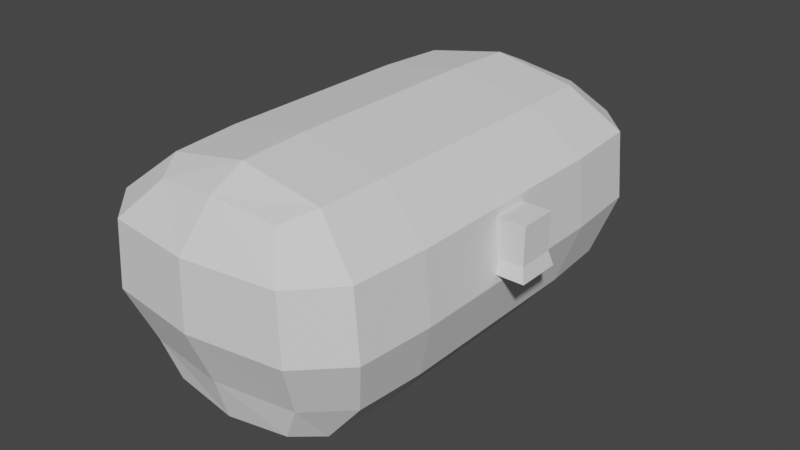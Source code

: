 # Source: bld_chest.blend  (saved by Blender 3.1.7; exported with 4.5.12 LTS)
import bpy
from mathutils import Matrix  # noqa: F401  (used for matrix-valued properties, if any)

bpy.ops.wm.read_factory_settings(use_empty=True)
scene = bpy.context.scene
scene.name = 'Scene'

# ---- collections
col_collection = bpy.data.collections.new('Collection'); scene.collection.children.link(col_collection)

# ---- world
world_world = bpy.data.worlds.new('World'); scene.world = world_world
world_world.use_nodes = True; world_world.node_tree.nodes.clear()
_N = world_world.node_tree.nodes; _L = world_world.node_tree.links
n0 = _N.new('ShaderNodeOutputWorld'); n0.name = 'World Output'; n0.location = (300, 300)
n1 = _N.new('ShaderNodeBackground'); n1.name = 'Background'; n1.location = (10, 300)
n1.inputs[0].default_value = (0.05088, 0.05088, 0.05088, 1.0)
_L.new(n1.outputs[0], n0.inputs[0])
n0.is_active_output = True
world_world.color = (0.05088, 0.05088, 0.05088)
world_world.use_sun_shadow = False
world_world.sun_shadow_jitter_overblur = 0.0

# ---- meshes
me_msh_chest = bpy.data.meshes.new('msh_chest')
me_msh_chest.from_pydata([(0.5137, 0.05888, 0.4984), (0.5137, 0.05888, 0.3806), (0.5137, -0.05888, 0.4984), (0.5137, -0.05888, 0.3806), (0.3959, 0.05888, 0.4984), (0.3959, 0.05888, 0.3806), (0.3959, -0.05888, 0.4984), (0.3959, -0.05888, 0.3806), (0.5249, 0.07009, 0.3362), (0.5249, -0.07009, 0.3362), (0.3847, -0.07009, 0.3362), (0.3847, 0.07009, 0.3362), (-0.2667, -0.3162, -0.01333), (-0.2667, -0.3162, 0.6533), (-0.2667, 0.3204, -0.01333), (-0.2667, 0.3204, 0.6533), (0.2667, -0.3162, -0.01333), (0.2667, -0.3162, 0.6533), (0.2667, 0.3204, -0.01333), (0.2667, 0.3204, 0.6533), (-0.2, 0.6418, 0.62), (-0.2, 0.6418, 0.02), (0.2, 0.6418, 0.02), (0.2, 0.6418, 0.62), (-0.2, -0.623, 0.02), (-0.2, -0.623, 0.62), (0.2, -0.623, 0.62), (0.2, -0.623, 0.02), (-0.4411, -0.3493, 0.3102), (-0.4411, 0.3527, 0.3102), (0.4411, 0.3527, 0.3102), (0.4411, -0.3493, 0.3102), (-0.294, 0.7366, 0.3102), (0.294, 0.7366, 0.3102), (-0.294, -0.7149, 0.3102), (0.294, -0.7149, 0.3102), (-0.2667, 0.0005209, -0.01333), (-0.4227, -0.3493, 0.5216), (-0.2667, 0.0005209, 0.6533), (-0.3833, 0.3204, 0.1283), (0.0, 0.3204, -0.06333), (0.0, 0.3204, 0.7033), (0.3833, 0.3204, 0.1283), (0.2667, 0.0005209, -0.01333), (0.2667, 0.0005209, 0.6533), (0.3833, -0.3162, 0.1283), (0.0, -0.3162, -0.06333), (0.0, -0.3162, 0.7033), (-0.2552, 0.664, 0.1327), (0.0, 0.6594, -0.001914), (0.0, 0.6594, 0.6419), (0.2552, 0.664, 0.1327), (-0.2552, 0.541, -0.007624), (0.2552, 0.541, -0.007624), (0.2552, 0.541, 0.6476), (-0.2552, 0.541, 0.6476), (-0.2815, -0.7103, 0.5168), (0.2552, -0.6435, 0.1327), (0.0, -0.6393, -0.001914), (0.0, -0.6393, 0.6419), (-0.2552, -0.5288, -0.007624), (-0.2552, -0.5288, 0.6476), (0.2552, -0.5288, -0.007624), (0.2552, -0.5288, 0.6476), (-0.3833, -0.3162, 0.1283), (-0.4227, 0.3527, 0.5216), (0.4227, 0.3527, 0.5216), (0.4227, -0.3493, 0.5216), (-0.2815, 0.7316, 0.5168), (0.2815, 0.7316, 0.5168), (-0.2552, -0.6435, 0.1327), (0.2815, -0.7103, 0.5168), (0.4227, -0.5873, 0.3102), (0.0, -0.7559, 0.3102), (0.4227, 0.5998, 0.3102), (-0.4227, 0.5998, 0.3102), (0.0, 0.7811, 0.3102), (-0.4227, -0.5873, 0.3102), (0.4411, -6.318e-05, 0.3102), (-0.4411, -6.317e-05, 0.3102), (-0.4227, -6.318e-05, 0.5216), (0.0, 0.5428, -0.05562), (0.4227, -6.319e-05, 0.5216), (-0.3673, -0.5312, 0.1294), (0.0, 0.0005209, -0.06333), (0.0, 0.0005209, 0.7033), (0.0, 0.7742, 0.5192), (0.0, 0.5428, 0.6956), (-0.405, 0.5988, 0.5204), (0.3673, 0.5436, 0.1294), (0.0, -0.7496, 0.5192), (0.0, -0.5304, -0.05562), (0.0, -0.5304, 0.6956), (0.405, -0.5864, 0.5204), (0.3673, -0.5312, 0.1294), (0.0, -0.6792, 0.1305), (0.405, 0.5988, 0.5204), (-0.3673, 0.5436, 0.1294), (0.0, 0.7027, 0.1305), (-0.405, -0.5864, 0.5204), (0.3833, 0.0005209, 0.1283), (-0.3833, 0.0005209, 0.1283)], [], [(0, 2, 3, 1), (2, 6, 7, 3), (6, 4, 5, 7), (4, 0, 1, 5), (2, 0, 4, 6), (5, 11, 10, 7), (10, 11, 8, 9), (3, 9, 8, 1), (1, 8, 11, 5), (7, 10, 9, 3), (28, 37, 80, 79), (37, 13, 38, 80), (80, 38, 15, 65), (79, 80, 65, 29), (18, 40, 81, 53), (40, 14, 52, 81), (81, 52, 21, 49), (53, 81, 49, 22), (30, 66, 82, 78), (66, 19, 44, 82), (82, 44, 17, 67), (78, 82, 67, 31), (28, 64, 83, 77), (64, 12, 60, 83), (83, 60, 24, 70), (77, 83, 70, 34), (14, 40, 84, 36), (40, 18, 43, 84), (84, 43, 16, 46), (36, 84, 46, 12), (19, 41, 85, 44), (41, 15, 38, 85), (85, 38, 13, 47), (44, 85, 47, 17), (32, 68, 86, 76), (68, 20, 50, 86), (86, 50, 23, 69), (76, 86, 69, 33), (15, 41, 87, 55), (41, 19, 54, 87), (87, 54, 23, 50), (55, 87, 50, 20), (29, 65, 88, 75), (65, 15, 55, 88), (88, 55, 20, 68), (75, 88, 68, 32), (30, 42, 89, 74), (42, 18, 53, 89), (89, 53, 22, 51), (74, 89, 51, 33), (35, 71, 90, 73), (71, 26, 59, 90), (90, 59, 25, 56), (73, 90, 56, 34), (12, 46, 91, 60), (46, 16, 62, 91), (91, 62, 27, 58), (60, 91, 58, 24), (17, 47, 92, 63), (47, 13, 61, 92), (92, 61, 25, 59), (63, 92, 59, 26), (31, 67, 93, 72), (67, 17, 63, 93), (93, 63, 26, 71), (72, 93, 71, 35), (16, 45, 94, 62), (45, 31, 72, 94), (94, 72, 35, 57), (62, 94, 57, 27), (27, 57, 95, 58), (57, 35, 73, 95), (95, 73, 34, 70), (58, 95, 70, 24), (19, 66, 96, 54), (66, 30, 74, 96), (96, 74, 33, 69), (54, 96, 69, 23), (14, 39, 97, 52), (39, 29, 75, 97), (97, 75, 32, 48), (52, 97, 48, 21), (21, 48, 98, 49), (48, 32, 76, 98), (98, 76, 33, 51), (49, 98, 51, 22), (13, 37, 99, 61), (37, 28, 77, 99), (99, 77, 34, 56), (61, 99, 56, 25), (18, 42, 100, 43), (42, 30, 78, 100), (100, 78, 31, 45), (43, 100, 45, 16), (12, 64, 101, 36), (64, 28, 79, 101), (101, 79, 29, 39), (36, 101, 39, 14)])
_uv = me_msh_chest.uv_layers.new(name='UVMap')
_uv.uv.foreach_set('vector', [0.4413, 0.6555, 0.4413, 0.7303, 0.5161, 0.7303, 0.5161, 0.6555, 0.4413, 0.7303, 0.4413, 0.8051, 0.5161, 0.8051, 0.5161, 0.7303, 0.4413, 0.8051, 0.4413, 0.8799, 0.5161, 0.8799, 0.5161, 0.8051, 0.4413, 0.8799, 0.4413, 0.9547, 0.5161, 0.9547, 0.5161, 0.8799, 0.3665, 0.8051, 0.3665, 0.8799, 0.4413, 0.8799, 0.4413, 0.8051, 0.5161, 0.8799, 0.5161, 0.8799, 0.5161, 0.8051, 0.5161, 0.8051, 0.5161, 0.8051, 0.5161, 0.8799, 0.5909, 0.8799, 0.5909, 0.8051, 0.5161, 0.7303, 0.5161, 0.7303, 0.5161, 0.6555, 0.5161, 0.6555, 0.5161, 0.9547, 0.5161, 0.9547, 0.5161, 0.8799, 0.5161, 0.8799, 0.5161, 0.8051, 0.5161, 0.8051, 0.5161, 0.7303, 0.5161, 0.7303, 0.1823, 0.5527, 0.206, 0.5514, 0.206, 0.5844, 0.1823, 0.5844, 0.206, 0.5514, 0.2297, 0.5369, 0.2297, 0.5844, 0.206, 0.5844, 0.206, 0.5844, 0.2297, 0.5844, 0.2297, 0.6318, 0.206, 0.6173, 0.1823, 0.5844, 0.206, 0.5844, 0.206, 0.6173, 0.1823, 0.616, 0.127, 0.7424, 0.0865, 0.741, 0.08666, 0.7282, 0.1276, 0.7282, 0.0865, 0.741, 0.04008, 0.7266, 0.04008, 0.7266, 0.08666, 0.7282, 0.08666, 0.7282, 0.04008, 0.7266, 0.04008, 0.7266, 0.08748, 0.7266, 0.1276, 0.7282, 0.08666, 0.7282, 0.08748, 0.7266, 0.1349, 0.7266, 0.1823, 0.7424, 0.207, 0.7424, 0.207, 0.774, 0.1823, 0.774, 0.207, 0.7424, 0.2376, 0.7424, 0.2376, 0.774, 0.207, 0.774, 0.207, 0.774, 0.2376, 0.774, 0.2376, 0.8056, 0.207, 0.8056, 0.1823, 0.774, 0.207, 0.774, 0.207, 0.8056, 0.1823, 0.8056, 0.1823, 0.5527, 0.1586, 0.5514, 0.1586, 0.5386, 0.1823, 0.5389, 0.1586, 0.5514, 0.1349, 0.5369, 0.1349, 0.5369, 0.1586, 0.5386, 0.1586, 0.5386, 0.1349, 0.5369, 0.1349, 0.5369, 0.1586, 0.5369, 0.1823, 0.5389, 0.1586, 0.5386, 0.1586, 0.5369, 0.1823, 0.5369, 0.04008, 0.7266, 0.0865, 0.741, 0.0865, 0.774, 0.04008, 0.774, 0.0865, 0.741, 0.127, 0.7424, 0.127, 0.774, 0.0865, 0.774, 0.0865, 0.774, 0.127, 0.774, 0.127, 0.8056, 0.0865, 0.8069, 0.04008, 0.774, 0.0865, 0.774, 0.0865, 0.8069, 0.04008, 0.8214, 0.2376, 0.7424, 0.2781, 0.741, 0.2781, 0.774, 0.2376, 0.774, 0.2781, 0.741, 0.3245, 0.7266, 0.3245, 0.774, 0.2781, 0.774, 0.2781, 0.774, 0.3245, 0.774, 0.3245, 0.8214, 0.2781, 0.8069, 0.2376, 0.774, 0.2781, 0.774, 0.2781, 0.8069, 0.2376, 0.8056, 0.1823, 0.6476, 0.206, 0.6462, 0.206, 0.6792, 0.1823, 0.6792, 0.206, 0.6462, 0.2297, 0.6318, 0.2297, 0.6792, 0.206, 0.6792, 0.206, 0.6792, 0.2297, 0.6792, 0.2297, 0.7266, 0.2062, 0.7121, 0.1823, 0.6792, 0.206, 0.6792, 0.2062, 0.7121, 0.1823, 0.7108, 0.3245, 0.7266, 0.2781, 0.741, 0.2779, 0.7282, 0.3245, 0.7266, 0.2781, 0.741, 0.2376, 0.7424, 0.2369, 0.7282, 0.2779, 0.7282, 0.2779, 0.7282, 0.2369, 0.7282, 0.2297, 0.7266, 0.2771, 0.7266, 0.3245, 0.7266, 0.2779, 0.7282, 0.2771, 0.7266, 0.3245, 0.7266, 0.1823, 0.616, 0.206, 0.6173, 0.206, 0.6318, 0.1823, 0.6318, 0.206, 0.6173, 0.2297, 0.6318, 0.2297, 0.6318, 0.206, 0.6318, 0.206, 0.6318, 0.2297, 0.6318, 0.2297, 0.6318, 0.206, 0.6462, 0.1823, 0.6318, 0.206, 0.6318, 0.206, 0.6462, 0.1823, 0.6476, 0.1823, 0.7424, 0.1576, 0.7424, 0.1578, 0.7269, 0.1823, 0.7266, 0.1576, 0.7424, 0.127, 0.7424, 0.1276, 0.7282, 0.1578, 0.7269, 0.1578, 0.7269, 0.1276, 0.7282, 0.1349, 0.7266, 0.1584, 0.7121, 0.1823, 0.7266, 0.1578, 0.7269, 0.1584, 0.7121, 0.1823, 0.7108, 0.1823, 0.8372, 0.2062, 0.8359, 0.206, 0.8704, 0.1823, 0.8707, 0.2062, 0.8359, 0.2297, 0.8214, 0.2297, 0.8688, 0.206, 0.8704, 0.206, 0.8704, 0.2297, 0.8688, 0.2297, 0.9162, 0.206, 0.9162, 0.1823, 0.8707, 0.206, 0.8704, 0.206, 0.9162, 0.1823, 0.9162, 0.04008, 0.8214, 0.0865, 0.8069, 0.08666, 0.8197, 0.04008, 0.8214, 0.0865, 0.8069, 0.127, 0.8056, 0.1276, 0.8197, 0.08666, 0.8197, 0.08666, 0.8197, 0.1276, 0.8197, 0.1349, 0.8214, 0.08748, 0.8214, 0.04008, 0.8214, 0.08666, 0.8197, 0.08748, 0.8214, 0.04008, 0.8214, 0.2376, 0.8056, 0.2781, 0.8069, 0.2779, 0.8197, 0.2369, 0.8197, 0.2781, 0.8069, 0.3245, 0.8214, 0.3245, 0.8214, 0.2779, 0.8197, 0.2779, 0.8197, 0.3245, 0.8214, 0.3245, 0.8214, 0.2771, 0.8214, 0.2369, 0.8197, 0.2779, 0.8197, 0.2771, 0.8214, 0.2297, 0.8214, 0.1823, 0.8056, 0.207, 0.8056, 0.2068, 0.821, 0.1823, 0.8214, 0.207, 0.8056, 0.2376, 0.8056, 0.2369, 0.8197, 0.2068, 0.821, 0.2068, 0.821, 0.2369, 0.8197, 0.2297, 0.8214, 0.2062, 0.8359, 0.1823, 0.8214, 0.2068, 0.821, 0.2062, 0.8359, 0.1823, 0.8372, 0.127, 0.8056, 0.1576, 0.8056, 0.1578, 0.821, 0.1276, 0.8197, 0.1576, 0.8056, 0.1823, 0.8056, 0.1823, 0.8214, 0.1578, 0.821, 0.1578, 0.821, 0.1823, 0.8214, 0.1823, 0.8372, 0.1584, 0.8359, 0.1276, 0.8197, 0.1578, 0.821, 0.1584, 0.8359, 0.1349, 0.8214, 0.1349, 0.8214, 0.1584, 0.8359, 0.1586, 0.8704, 0.1349, 0.8688, 0.1584, 0.8359, 0.1823, 0.8372, 0.1823, 0.8707, 0.1586, 0.8704, 0.1586, 0.8704, 0.1823, 0.8707, 0.1823, 0.9162, 0.1586, 0.9162, 0.1349, 0.8688, 0.1586, 0.8704, 0.1586, 0.9162, 0.1349, 0.9162, 0.2376, 0.7424, 0.207, 0.7424, 0.2068, 0.7269, 0.2369, 0.7282, 0.207, 0.7424, 0.1823, 0.7424, 0.1823, 0.7266, 0.2068, 0.7269, 0.2068, 0.7269, 0.1823, 0.7266, 0.1823, 0.7108, 0.2062, 0.7121, 0.2369, 0.7282, 0.2068, 0.7269, 0.2062, 0.7121, 0.2297, 0.7266, 0.1349, 0.6318, 0.1586, 0.6173, 0.1586, 0.6318, 0.1349, 0.6318, 0.1586, 0.6173, 0.1823, 0.616, 0.1823, 0.6318, 0.1586, 0.6318, 0.1586, 0.6318, 0.1823, 0.6318, 0.1823, 0.6476, 0.1586, 0.6462, 0.1349, 0.6318, 0.1586, 0.6318, 0.1586, 0.6462, 0.1349, 0.6318, 0.1349, 0.6318, 0.1586, 0.6462, 0.1586, 0.6792, 0.1349, 0.6792, 0.1586, 0.6462, 0.1823, 0.6476, 0.1823, 0.6792, 0.1586, 0.6792, 0.1586, 0.6792, 0.1823, 0.6792, 0.1823, 0.7108, 0.1584, 0.7121, 0.1349, 0.6792, 0.1586, 0.6792, 0.1584, 0.7121, 0.1349, 0.7266, 0.2297, 0.5369, 0.206, 0.5514, 0.206, 0.5386, 0.2297, 0.5369, 0.206, 0.5514, 0.1823, 0.5527, 0.1823, 0.5389, 0.206, 0.5386, 0.206, 0.5386, 0.1823, 0.5389, 0.1823, 0.5369, 0.206, 0.5369, 0.2297, 0.5369, 0.206, 0.5386, 0.206, 0.5369, 0.2297, 0.5369, 0.127, 0.7424, 0.1576, 0.7424, 0.1576, 0.774, 0.127, 0.774, 0.1576, 0.7424, 0.1823, 0.7424, 0.1823, 0.774, 0.1576, 0.774, 0.1576, 0.774, 0.1823, 0.774, 0.1823, 0.8056, 0.1576, 0.8056, 0.127, 0.774, 0.1576, 0.774, 0.1576, 0.8056, 0.127, 0.8056, 0.1349, 0.5369, 0.1586, 0.5514, 0.1586, 0.5844, 0.1349, 0.5844, 0.1586, 0.5514, 0.1823, 0.5527, 0.1823, 0.5844, 0.1586, 0.5844, 0.1586, 0.5844, 0.1823, 0.5844, 0.1823, 0.616, 0.1586, 0.6173, 0.1349, 0.5844, 0.1586, 0.5844, 0.1586, 0.6173, 0.1349, 0.6318])
me_msh_chest.update()

# ---- objects
ob_bld_chest = bpy.data.objects.new('bld_chest', me_msh_chest)

# ---- transforms, parenting, visibility, modifiers, constraints
ob_bld_chest.location = (0.0, 0.0, 0.0)

# ---- collection membership
col_collection.objects.link(ob_bld_chest)

# ---- scene / render settings (as saved in the file)
scene.frame_start = 1; scene.frame_end = 250; scene.frame_set(1)
scene.render.engine = 'BLENDER_EEVEE_NEXT'
scene.cycles.sampling_pattern = 'TABULATED_SOBOL'
scene.cycles.use_light_tree = False
scene.view_settings.view_transform = 'Filmic'
bpy.context.view_layer.update()

# ---- added for rendering (the .blend has no active camera and no usable light): camera, sun
cam_auto = bpy.data.cameras.new('AutoCamera')
cam_auto.lens = 50.0
cam_auto.sensor_width = 36.0
cam_auto.clip_end = 1000.0
ob_auto_camera = bpy.data.objects.new('AutoCamera', cam_auto)
scene.collection.objects.link(ob_auto_camera)
ob_auto_camera.location = (1.86516, -2.17532, 1.7786)
ob_auto_camera.rotation_euler = (1.09748, -7.21219e-08, 0.694738)
scene.camera = ob_auto_camera
light_auto_sun = bpy.data.lights.new('AutoSun', 'SUN')
light_auto_sun.energy = 3.0
light_auto_sun.angle = 0.0523599
ob_auto_sun = bpy.data.objects.new('AutoSun', light_auto_sun)
scene.collection.objects.link(ob_auto_sun)
ob_auto_sun.rotation_euler = (0.872665, 0.174533, 0.523599)
bpy.context.view_layer.update()
